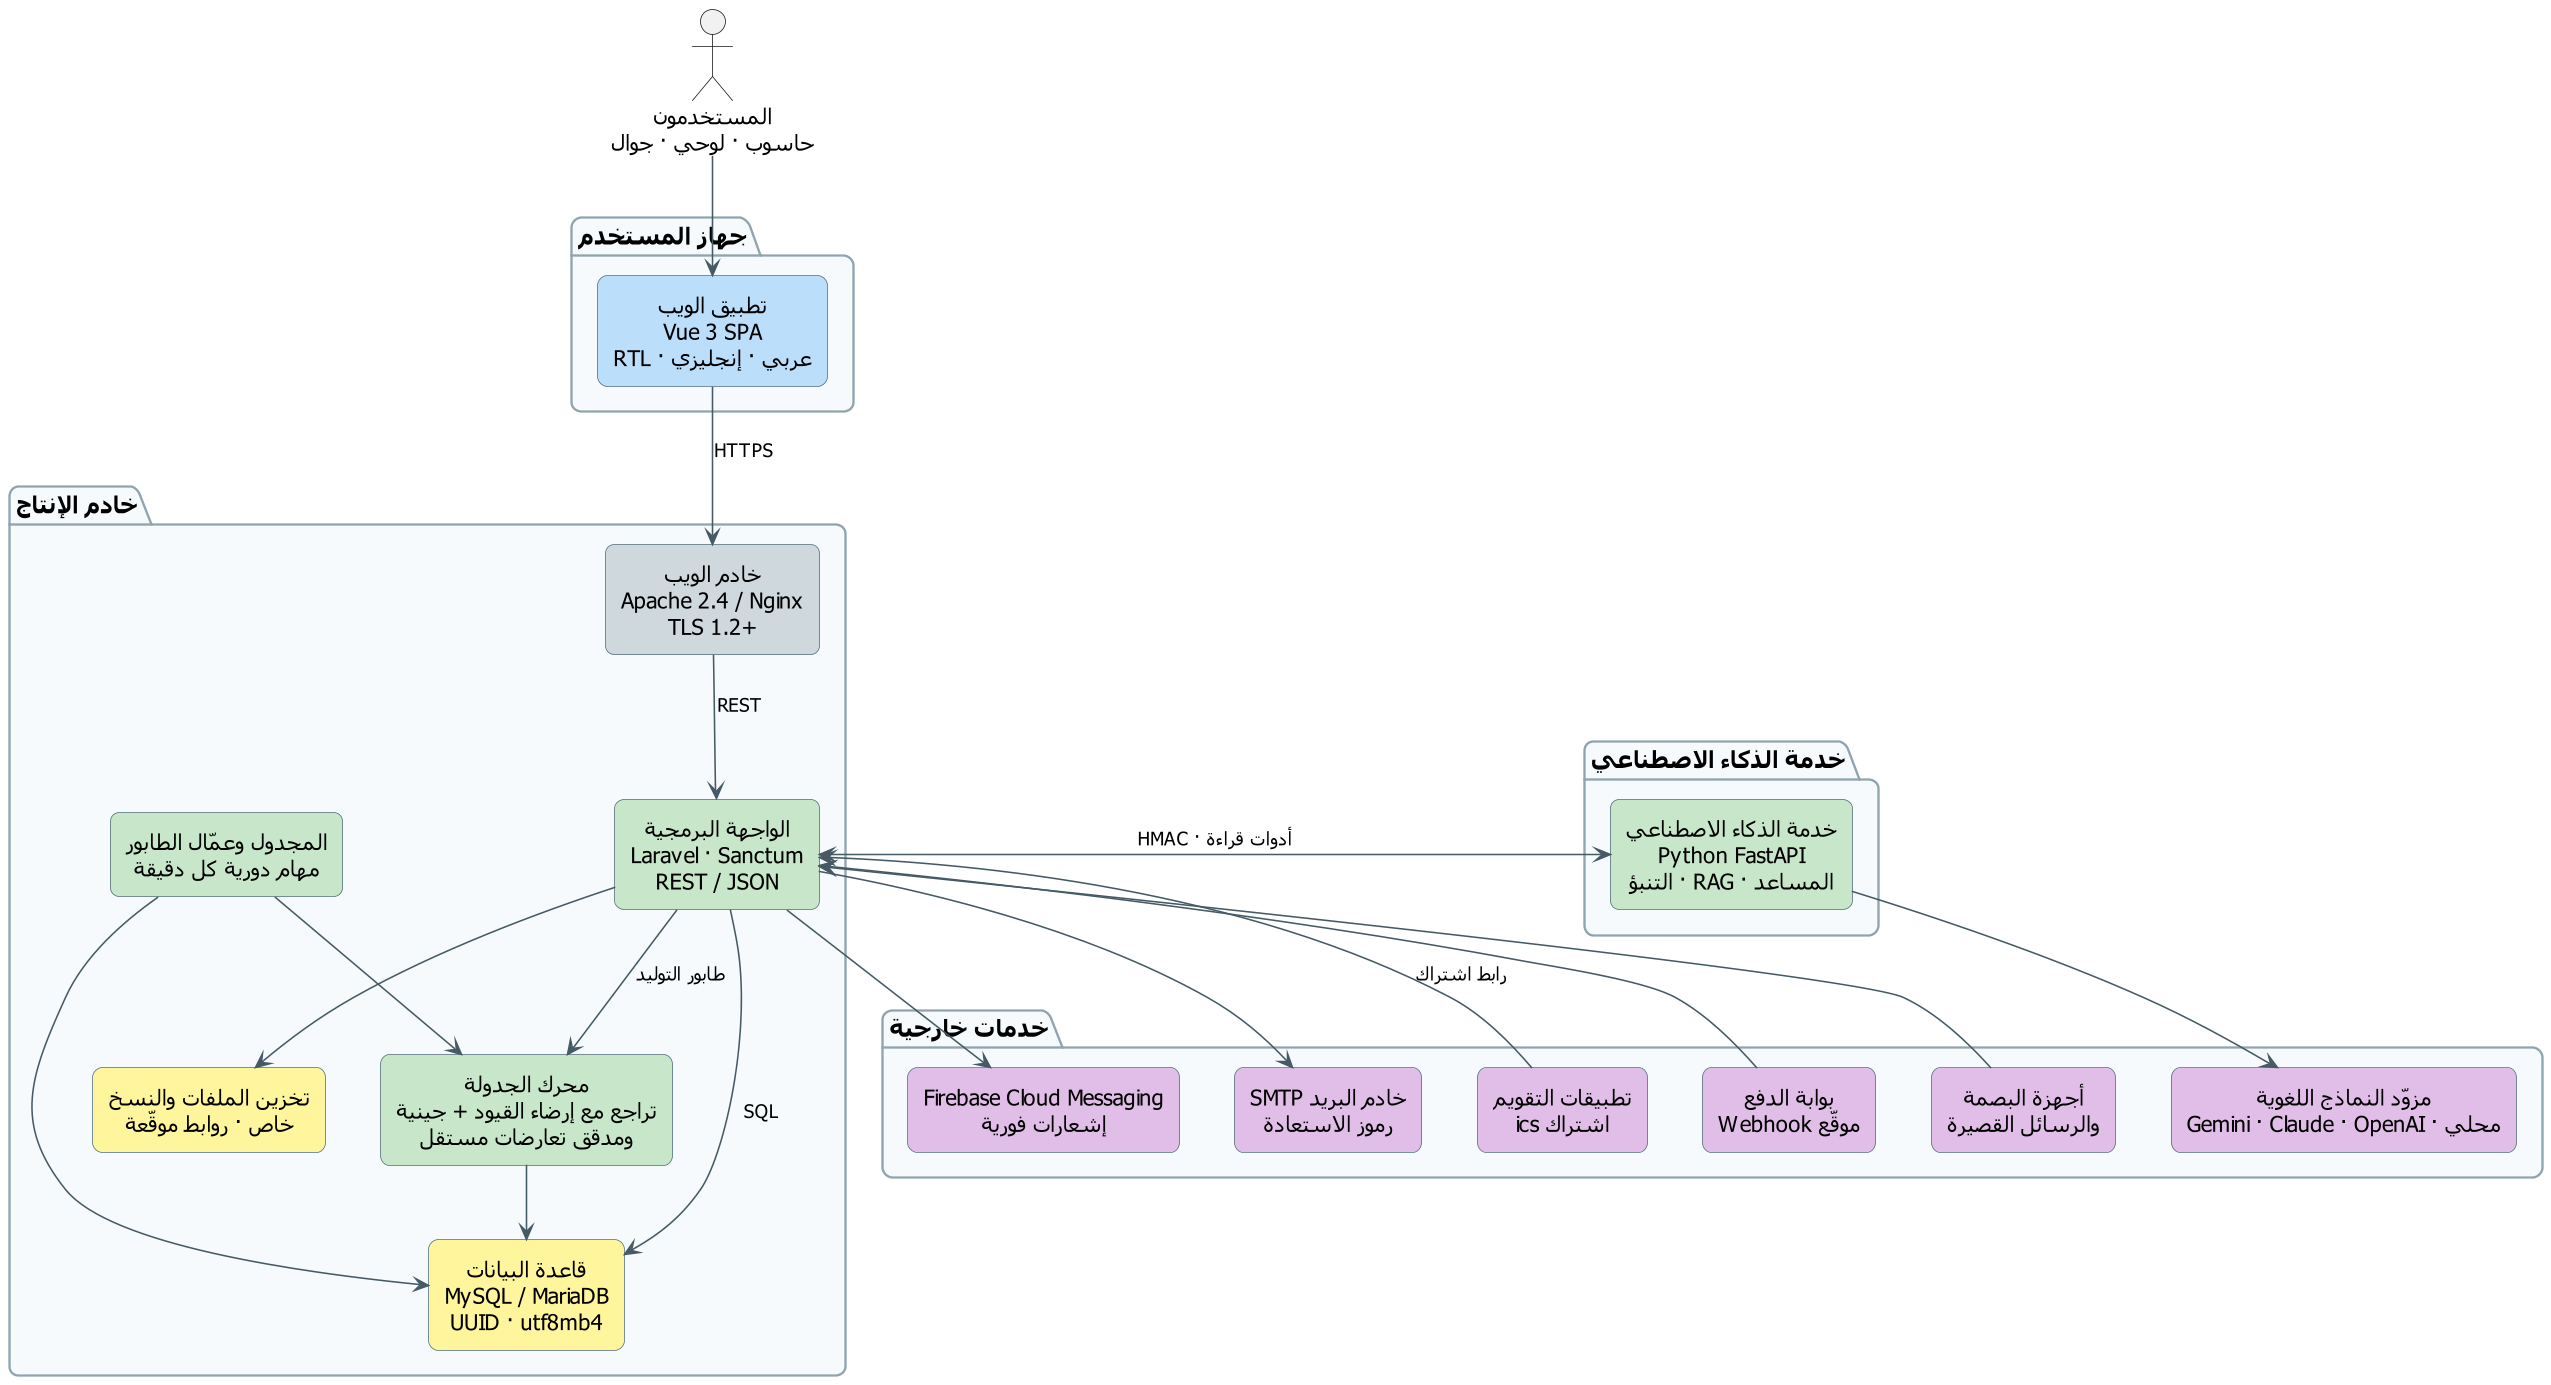

The diagram above was rendered by PlantUML. Its source (embedded in the PNG):
@startuml fig-2-1-architecture
skinparam defaultFontName Tahoma
skinparam shadowing false
skinparam roundcorner 12
skinparam dpi 150
skinparam defaultTextAlignment center
skinparam ArrowColor #455A64
skinparam ArrowFontSize 12
skinparam nodesep 35
skinparam ranksep 45
skinparam rectangle {
  BorderColor #546E7A
  FontSize 14
}
skinparam package {
  BackgroundColor #F7FAFC
  BorderColor #90A4AE
  FontSize 15
  FontStyle bold
}
top to bottom direction

actor "المستخدمون\nحاسوب · لوحي · جوال" as USERS

package "جهاز المستخدم" {
  rectangle "تطبيق الويب\nVue 3 SPA\nعربي · إنجليزي · RTL" as SPA #BBDEFB
}

package "خادم الإنتاج" {
  rectangle "خادم الويب\nApache 2.4 / Nginx\nTLS 1.2+" as WEB #CFD8DC
  rectangle "الواجهة البرمجية\nLaravel · Sanctum\nREST / JSON" as API #C8E6C9
  rectangle "محرك الجدولة\nتراجع مع إرضاء القيود + جينية\nومدقق تعارضات مستقل" as ENGINE #C8E6C9
  rectangle "المجدول وعمّال الطابور\nمهام دورية كل دقيقة" as JOBS #C8E6C9
  rectangle "قاعدة البيانات\nMySQL / MariaDB\nUUID · utf8mb4" as DB #FFF59D
  rectangle "تخزين الملفات والنسخ\nخاص · روابط موقّعة" as FILES #FFF59D
}

package "خدمة الذكاء الاصطناعي" {
  rectangle "خدمة الذكاء الاصطناعي\nPython FastAPI\nالمساعد · RAG · التنبؤ" as AI #C8E6C9
}

package "خدمات خارجية" as EXT {
  rectangle "Firebase Cloud Messaging\nإشعارات فورية" as FCM #E1BEE7
  rectangle "خادم البريد SMTP\nرموز الاستعادة" as SMTP #E1BEE7
  rectangle "تطبيقات التقويم\nاشتراك ics" as CAL #E1BEE7
  rectangle "مزوّد النماذج اللغوية\nGemini · Claude · OpenAI · محلي" as LLM #E1BEE7
  rectangle "بوابة الدفع\nWebhook موقّع" as PAY #E1BEE7
  rectangle "أجهزة البصمة\nوالرسائل القصيرة" as DEV #E1BEE7
}

USERS --> SPA
SPA --> WEB : HTTPS
WEB --> API : REST
API --> ENGINE : "طابور التوليد"
JOBS --> ENGINE
API --> DB : SQL
ENGINE --> DB
JOBS --> DB
API --> FILES

API --> FCM
API --> SMTP
CAL --> API : "رابط اشتراك"

API <--> AI : "HMAC · أدوات قراءة"
AI --> LLM
PAY --> API
DEV --> API

FCM -[hidden]right- SMTP
SMTP -[hidden]right- CAL
CAL -[hidden]right- LLM
LLM -[hidden]right- PAY
PAY -[hidden]right- DEV
@enduml